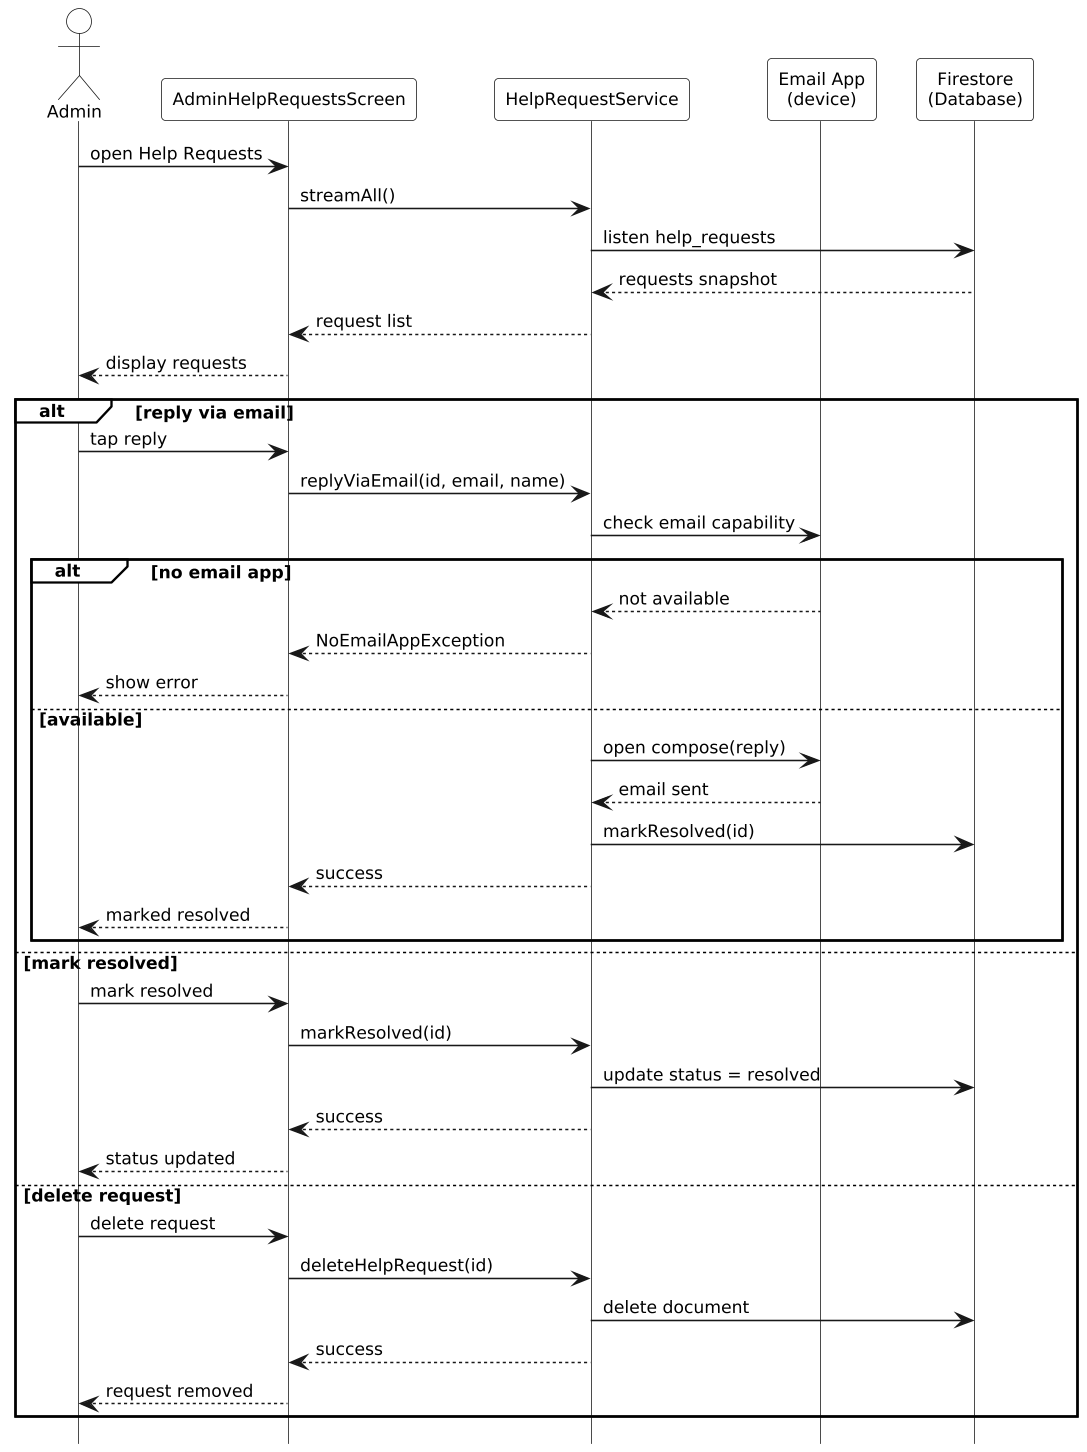

The diagram above was rendered by PlantUML. Its source (embedded in the PNG):
@startuml
hide footbox
skinparam monochrome true
skinparam shadowing false
skinparam defaultFontSize 11
skinparam ParticipantPadding 8
skinparam BoxPadding 0
skinparam LifelineStrategy solid
skinparam dpi 150
skinparam actorBackgroundColor white
skinparam participantBackgroundColor white
skinparam sequenceGroupBackgroundColor white
skinparam sequenceGroupHeaderBackgroundColor white
skinparam sequenceGroupBodyBackgroundColor transparent
skinparam backgroundColor white

actor Admin
participant AdminHelpRequestsScreen as AHS
participant HelpRequestService as HS
participant "Email App\n(device)" as EA
participant "Firestore\n(Database)" as DB

Admin -> AHS: open Help Requests
AHS -> HS: streamAll()
HS -> DB: listen help_requests
DB --> HS: requests snapshot
HS --> AHS: request list
AHS --> Admin: display requests

alt reply via email
  Admin -> AHS: tap reply
  AHS -> HS: replyViaEmail(id, email, name)
  HS -> EA: check email capability

  alt no email app
    EA --> HS: not available
    HS --> AHS: NoEmailAppException
    AHS --> Admin: show error
  else available
    HS -> EA: open compose(reply)
    EA --> HS: email sent
    HS -> DB: markResolved(id)
    HS --> AHS: success
    AHS --> Admin: marked resolved
  end

else mark resolved
  Admin -> AHS: mark resolved
  AHS -> HS: markResolved(id)
  HS -> DB: update status = resolved
  HS --> AHS: success
  AHS --> Admin: status updated

else delete request
  Admin -> AHS: delete request
  AHS -> HS: deleteHelpRequest(id)
  HS -> DB: delete document
  HS --> AHS: success
  AHS --> Admin: request removed
end
@enduml